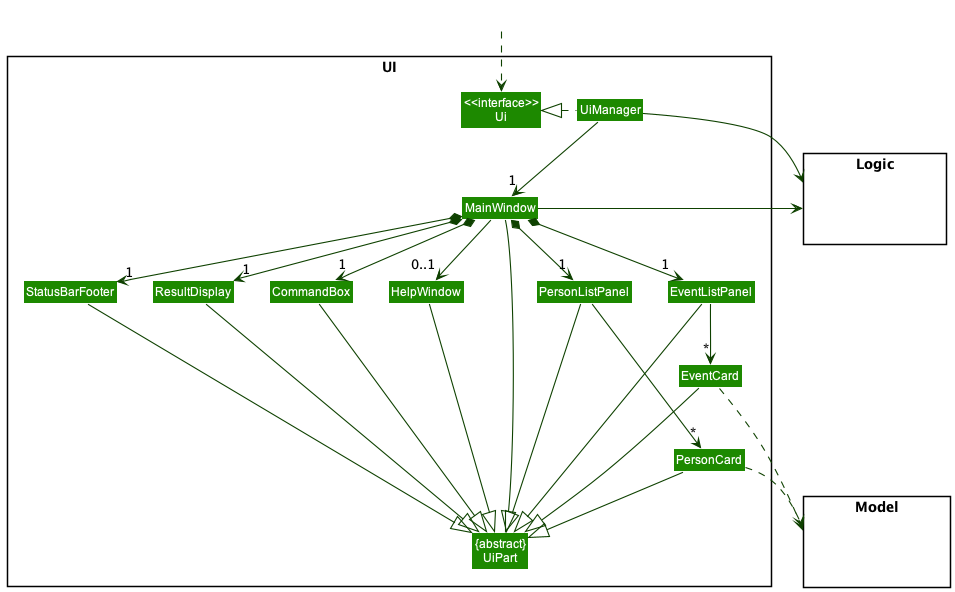

The diagram above was rendered by PlantUML. Its source (embedded in the PNG):
@startuml
!include style.puml
skinparam arrowThickness 1.1
skinparam arrowColor UI_COLOR_T4
skinparam classBackgroundColor UI_COLOR

package UI <<Rectangle>>{
Class "<<interface>>\nUi" as Ui
Class "{abstract}\nUiPart" as UiPart
Class UiManager
Class MainWindow
Class HelpWindow
Class ResultDisplay
Class PersonListPanel
Class EventListPanel
Class PersonCard
Class EventCard
Class StatusBarFooter
Class CommandBox
}

package Model <<Rectangle>> {
Class HiddenModel #FFFFFF
}

package Logic <<Rectangle>> {
Class HiddenLogic #FFFFFF
}

Class HiddenOutside #FFFFFF
HiddenOutside ..> Ui

UiManager .left.|> Ui
UiManager -down-> "1" MainWindow
MainWindow *-down->  "1" CommandBox
MainWindow *-down-> "1" ResultDisplay
MainWindow *-down-> "1" PersonListPanel
MainWindow *-down-> "1" EventListPanel
MainWindow *-down-> "1" StatusBarFooter
MainWindow --> "0..1" HelpWindow

PersonListPanel -down-> "*" PersonCard
EventListPanel -down-> "*" EventCard

MainWindow -left-|> UiPart

ResultDisplay --|> UiPart
CommandBox --|> UiPart
PersonListPanel --|> UiPart
PersonCard --|> UiPart
EventListPanel --|> UiPart
EventCard --|> UiPart
StatusBarFooter --|> UiPart
HelpWindow --|> UiPart

PersonCard ..> Model
EventCard ..> Model
UiManager -right-> Logic
MainWindow -left-> Logic

PersonListPanel -[hidden]left- HelpWindow
EventListPanel -[hidden]left- PersonListPanel
HelpWindow -[hidden]left- CommandBox
CommandBox -[hidden]left- ResultDisplay
ResultDisplay -[hidden]left- StatusBarFooter
EventCard -[hidden]down- PersonCard

MainWindow -[hidden]-|> UiPart
@enduml